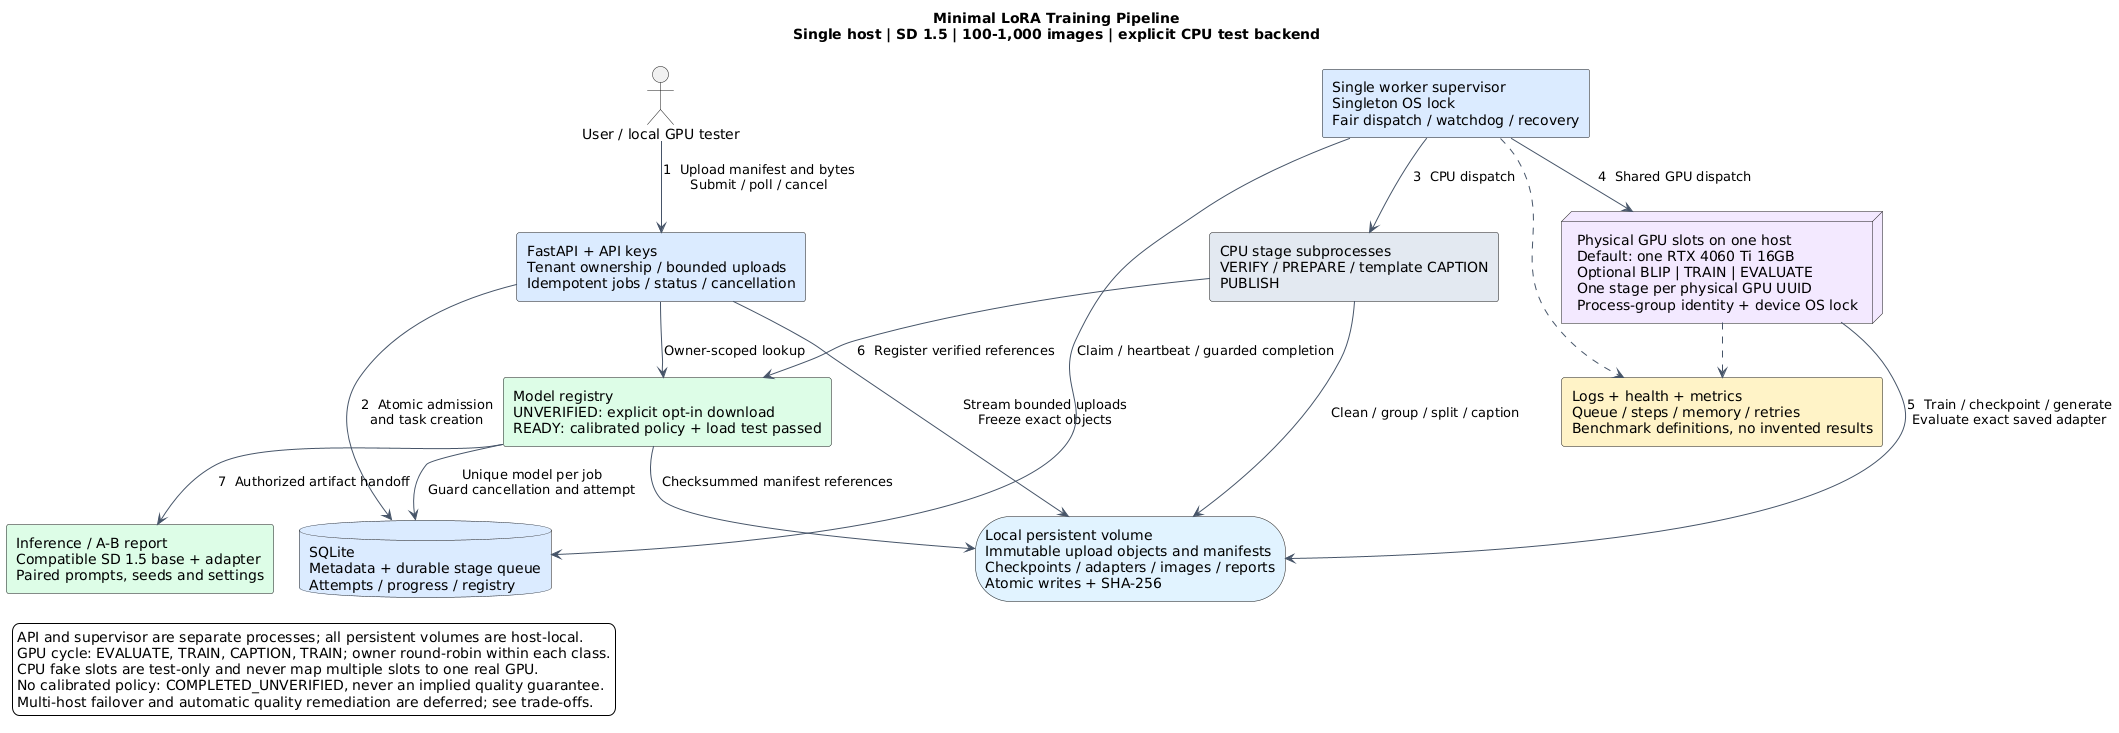

The diagram above was rendered by PlantUML. Its source (embedded in the PNG):
@startuml system-architecture
!pragma layout smetana
skinparam backgroundColor #FFFFFF
skinparam defaultFontName DejaVu Sans
skinparam shadowing false
skinparam componentStyle rectangle
skinparam nodesep 45
skinparam ranksep 55
skinparam ArrowColor #475569
top to bottom direction
title Minimal LoRA Training Pipeline\nSingle host | SD 1.5 | 100-1,000 images | explicit CPU test backend
actor "User / local GPU tester" as User
component "FastAPI + API keys\nTenant ownership / bounded uploads\nIdempotent jobs / status / cancellation" as API #DBEAFE
database "SQLite\nMetadata + durable stage queue\nAttempts / progress / registry" as DB #DBEAFE
component "Single worker supervisor\nSingleton OS lock\nFair dispatch / watchdog / recovery" as Supervisor #DBEAFE
component "CPU stage subprocesses\nVERIFY / PREPARE / template CAPTION\nPUBLISH" as CPU #E2E8F0
node "Physical GPU slots on one host\nDefault: one RTX 4060 Ti 16GB\nOptional BLIP | TRAIN | EVALUATE\nOne stage per physical GPU UUID\nProcess-group identity + device OS lock" as GPU #F3E8FF
storage "Local persistent volume\nImmutable upload objects and manifests\nCheckpoints / adapters / images / reports\nAtomic writes + SHA-256" as Files #E0F2FE
component "Model registry\nUNVERIFIED: explicit opt-in download\nREADY: calibrated policy + load test passed" as Registry #DCFCE7
component "Inference / A-B report\nCompatible SD 1.5 base + adapter\nPaired prompts, seeds and settings" as Consumer #DCFCE7
component "Logs + health + metrics\nQueue / steps / memory / retries\nBenchmark definitions, no invented results" as Metrics #FEF3C7

User --> API : 1  Upload manifest and bytes\nSubmit / poll / cancel
API --> DB : 2  Atomic admission\nand task creation
API -right-> Files : Stream bounded uploads\nFreeze exact objects
Supervisor --> DB : Claim / heartbeat / guarded completion
Supervisor --> CPU : 3  CPU dispatch
Supervisor --> GPU : 4  Shared GPU dispatch
CPU --> Files : Clean / group / split / caption
GPU --> Files : 5  Train / checkpoint / generate\nEvaluate exact saved adapter
CPU --> Registry : 6  Register verified references
Registry --> DB : Unique model per job\nGuard cancellation and attempt
Registry --> Consumer : 7  Authorized artifact handoff
Registry --> Files : Checksummed manifest references
API --> Registry : Owner-scoped lookup
Supervisor ..> Metrics
GPU ..> Metrics

legend bottom left
  API and supervisor are separate processes; all persistent volumes are host-local.
  GPU cycle: EVALUATE, TRAIN, CAPTION, TRAIN; owner round-robin within each class.
  CPU fake slots are test-only and never map multiple slots to one real GPU.
  No calibrated policy: COMPLETED_UNVERIFIED, never an implied quality guarantee.
  Multi-host failover and automatic quality remediation are deferred; see trade-offs.
endlegend
@enduml